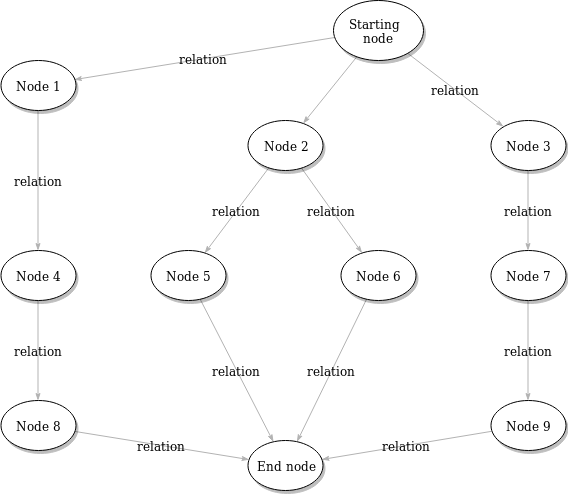

The diagram above was exported from draw.io. Its source (the exported page's mxGraphModel, read from the mxfile embedded in the PNG):
<mxGraphModel dx="1394" dy="799" grid="1" gridSize="10" guides="1" tooltips="1" connect="1" arrows="1" fold="1" page="1" pageScale="1" pageWidth="1100" pageHeight="850" background="#ffffff" math="0" shadow="0">
  <root>
    <mxCell id="0" />
    <mxCell id="1" parent="0" />
    <mxCell id="1ea317790d2ca983-12" style="edgeStyle=none;rounded=1;html=1;labelBackgroundColor=none;startArrow=none;startFill=0;startSize=5;endArrow=classicThin;endFill=1;endSize=5;jettySize=auto;orthogonalLoop=1;strokeColor=#B3B3B3;strokeWidth=1;fontFamily=Verdana;fontSize=12;fontColor=#000000;" parent="1" source="1ea317790d2ca983-1" target="1ea317790d2ca983-2" edge="1">
      <mxGeometry relative="1" as="geometry" />
    </mxCell>
    <mxCell id="1ea317790d2ca983-13" value="relation" style="edgeStyle=none;rounded=1;html=1;labelBackgroundColor=none;startArrow=none;startFill=0;startSize=5;endArrow=classicThin;endFill=1;endSize=5;jettySize=auto;orthogonalLoop=1;strokeColor=#B3B3B3;strokeWidth=1;fontFamily=Verdana;fontSize=12;fontColor=#000000;" parent="1" source="1ea317790d2ca983-1" target="1ea317790d2ca983-9" edge="1">
      <mxGeometry relative="1" as="geometry" />
    </mxCell>
    <mxCell id="1ea317790d2ca983-14" value="relation" style="edgeStyle=none;rounded=1;html=1;labelBackgroundColor=none;startArrow=none;startFill=0;startSize=5;endArrow=classicThin;endFill=1;endSize=5;jettySize=auto;orthogonalLoop=1;strokeColor=#B3B3B3;strokeWidth=1;fontFamily=Verdana;fontSize=12;fontColor=#000000;" parent="1" source="1ea317790d2ca983-1" target="1ea317790d2ca983-3" edge="1">
      <mxGeometry relative="1" as="geometry" />
    </mxCell>
    <mxCell id="1ea317790d2ca983-1" value="Starting&amp;nbsp;&lt;div&gt;node&lt;/div&gt;" style="ellipse;whiteSpace=wrap;html=1;rounded=0;shadow=1;comic=0;labelBackgroundColor=none;strokeColor=#000000;strokeWidth=1;fillColor=#FFFFFF;fontFamily=Verdana;fontSize=12;fontColor=#000000;align=center;" parent="1" vertex="1">
      <mxGeometry x="542.5" y="70" width="90" height="60" as="geometry" />
    </mxCell>
    <mxCell id="1ea317790d2ca983-21" value="relation" style="edgeStyle=none;rounded=1;html=1;labelBackgroundColor=none;startArrow=none;startFill=0;startSize=5;endArrow=classicThin;endFill=1;endSize=5;jettySize=auto;orthogonalLoop=1;strokeColor=#B3B3B3;strokeWidth=1;fontFamily=Verdana;fontSize=12;fontColor=#000000;" parent="1" source="1ea317790d2ca983-2" target="1ea317790d2ca983-7" edge="1">
      <mxGeometry relative="1" as="geometry" />
    </mxCell>
    <mxCell id="1ea317790d2ca983-22" value="relation" style="edgeStyle=none;rounded=1;html=1;labelBackgroundColor=none;startArrow=none;startFill=0;startSize=5;endArrow=classicThin;endFill=1;endSize=5;jettySize=auto;orthogonalLoop=1;strokeColor=#B3B3B3;strokeWidth=1;fontFamily=Verdana;fontSize=12;fontColor=#000000;" parent="1" source="1ea317790d2ca983-2" target="1ea317790d2ca983-6" edge="1">
      <mxGeometry relative="1" as="geometry" />
    </mxCell>
    <mxCell id="1ea317790d2ca983-2" value="&lt;span&gt;Node 2&lt;/span&gt;" style="ellipse;whiteSpace=wrap;html=1;rounded=0;shadow=1;comic=0;labelBackgroundColor=none;strokeColor=#000000;strokeWidth=1;fillColor=#FFFFFF;fontFamily=Verdana;fontSize=12;fontColor=#000000;align=center;" parent="1" vertex="1">
      <mxGeometry x="457.5" y="190" width="75" height="50" as="geometry" />
    </mxCell>
    <mxCell id="1ea317790d2ca983-15" value="relation" style="edgeStyle=none;rounded=1;html=1;labelBackgroundColor=none;startArrow=none;startFill=0;startSize=5;endArrow=classicThin;endFill=1;endSize=5;jettySize=auto;orthogonalLoop=1;strokeColor=#B3B3B3;strokeWidth=1;fontFamily=Verdana;fontSize=12;fontColor=#000000;" parent="1" source="1ea317790d2ca983-3" target="1ea317790d2ca983-4" edge="1">
      <mxGeometry relative="1" as="geometry" />
    </mxCell>
    <mxCell id="1ea317790d2ca983-3" value="&lt;span&gt;Node 3&lt;/span&gt;" style="ellipse;whiteSpace=wrap;html=1;rounded=0;shadow=1;comic=0;labelBackgroundColor=none;strokeColor=#000000;strokeWidth=1;fillColor=#FFFFFF;fontFamily=Verdana;fontSize=12;fontColor=#000000;align=center;" parent="1" vertex="1">
      <mxGeometry x="700" y="190" width="75" height="50" as="geometry" />
    </mxCell>
    <mxCell id="1ea317790d2ca983-16" value="relation" style="edgeStyle=none;rounded=1;html=1;labelBackgroundColor=none;startArrow=none;startFill=0;startSize=5;endArrow=classicThin;endFill=1;endSize=5;jettySize=auto;orthogonalLoop=1;strokeColor=#B3B3B3;strokeWidth=1;fontFamily=Verdana;fontSize=12;fontColor=#000000;" parent="1" source="1ea317790d2ca983-4" target="1ea317790d2ca983-5" edge="1">
      <mxGeometry relative="1" as="geometry" />
    </mxCell>
    <mxCell id="1ea317790d2ca983-4" value="&lt;span&gt;Node 7&lt;/span&gt;" style="ellipse;whiteSpace=wrap;html=1;rounded=0;shadow=1;comic=0;labelBackgroundColor=none;strokeColor=#000000;strokeWidth=1;fillColor=#FFFFFF;fontFamily=Verdana;fontSize=12;fontColor=#000000;align=center;" parent="1" vertex="1">
      <mxGeometry x="700" y="320" width="75" height="50" as="geometry" />
    </mxCell>
    <mxCell id="1ea317790d2ca983-17" value="relation" style="edgeStyle=none;rounded=1;html=1;labelBackgroundColor=none;startArrow=none;startFill=0;startSize=5;endArrow=classicThin;endFill=1;endSize=5;jettySize=auto;orthogonalLoop=1;strokeColor=#B3B3B3;strokeWidth=1;fontFamily=Verdana;fontSize=12;fontColor=#000000;" parent="1" source="1ea317790d2ca983-5" target="1ea317790d2ca983-8" edge="1">
      <mxGeometry relative="1" as="geometry" />
    </mxCell>
    <mxCell id="1ea317790d2ca983-5" value="&lt;span&gt;Node 9&lt;/span&gt;" style="ellipse;whiteSpace=wrap;html=1;rounded=0;shadow=1;comic=0;labelBackgroundColor=none;strokeColor=#000000;strokeWidth=1;fillColor=#FFFFFF;fontFamily=Verdana;fontSize=12;fontColor=#000000;align=center;" parent="1" vertex="1">
      <mxGeometry x="700" y="470" width="75" height="50" as="geometry" />
    </mxCell>
    <mxCell id="1ea317790d2ca983-23" value="relation" style="edgeStyle=none;rounded=1;html=1;labelBackgroundColor=none;startArrow=none;startFill=0;startSize=5;endArrow=classicThin;endFill=1;endSize=5;jettySize=auto;orthogonalLoop=1;strokeColor=#B3B3B3;strokeWidth=1;fontFamily=Verdana;fontSize=12;fontColor=#000000;" parent="1" source="1ea317790d2ca983-6" target="1ea317790d2ca983-8" edge="1">
      <mxGeometry relative="1" as="geometry" />
    </mxCell>
    <mxCell id="1ea317790d2ca983-6" value="&lt;span&gt;Node 6&lt;/span&gt;" style="ellipse;whiteSpace=wrap;html=1;rounded=0;shadow=1;comic=0;labelBackgroundColor=none;strokeColor=#000000;strokeWidth=1;fillColor=#FFFFFF;fontFamily=Verdana;fontSize=12;fontColor=#000000;align=center;" parent="1" vertex="1">
      <mxGeometry x="550" y="320" width="75" height="50" as="geometry" />
    </mxCell>
    <mxCell id="1ea317790d2ca983-24" value="relation" style="edgeStyle=none;rounded=1;html=1;labelBackgroundColor=none;startArrow=none;startFill=0;startSize=5;endArrow=classicThin;endFill=1;endSize=5;jettySize=auto;orthogonalLoop=1;strokeColor=#B3B3B3;strokeWidth=1;fontFamily=Verdana;fontSize=12;fontColor=#000000;" parent="1" source="1ea317790d2ca983-7" target="1ea317790d2ca983-8" edge="1">
      <mxGeometry relative="1" as="geometry" />
    </mxCell>
    <mxCell id="1ea317790d2ca983-7" value="&lt;span&gt;Node 5&lt;/span&gt;" style="ellipse;whiteSpace=wrap;html=1;rounded=0;shadow=1;comic=0;labelBackgroundColor=none;strokeColor=#000000;strokeWidth=1;fillColor=#FFFFFF;fontFamily=Verdana;fontSize=12;fontColor=#000000;align=center;" parent="1" vertex="1">
      <mxGeometry x="360" y="320" width="75" height="50" as="geometry" />
    </mxCell>
    <mxCell id="1ea317790d2ca983-8" value="End node" style="ellipse;whiteSpace=wrap;html=1;rounded=0;shadow=1;comic=0;labelBackgroundColor=none;strokeColor=#000000;strokeWidth=1;fillColor=#FFFFFF;fontFamily=Verdana;fontSize=12;fontColor=#000000;align=center;" parent="1" vertex="1">
      <mxGeometry x="457.5" y="510" width="75" height="50" as="geometry" />
    </mxCell>
    <mxCell id="1ea317790d2ca983-19" value="relation" style="edgeStyle=none;rounded=1;html=1;labelBackgroundColor=none;startArrow=none;startFill=0;startSize=5;endArrow=classicThin;endFill=1;endSize=5;jettySize=auto;orthogonalLoop=1;strokeColor=#B3B3B3;strokeWidth=1;fontFamily=Verdana;fontSize=12;fontColor=#000000;" parent="1" source="1ea317790d2ca983-9" target="1ea317790d2ca983-10" edge="1">
      <mxGeometry relative="1" as="geometry" />
    </mxCell>
    <mxCell id="1ea317790d2ca983-9" value="Node 1" style="ellipse;whiteSpace=wrap;html=1;rounded=0;shadow=1;comic=0;labelBackgroundColor=none;strokeColor=#000000;strokeWidth=1;fillColor=#FFFFFF;fontFamily=Verdana;fontSize=12;fontColor=#000000;align=center;" parent="1" vertex="1">
      <mxGeometry x="210" y="130" width="75" height="50" as="geometry" />
    </mxCell>
    <mxCell id="1ea317790d2ca983-20" value="relation" style="edgeStyle=none;rounded=1;html=1;labelBackgroundColor=none;startArrow=none;startFill=0;startSize=5;endArrow=classicThin;endFill=1;endSize=5;jettySize=auto;orthogonalLoop=1;strokeColor=#B3B3B3;strokeWidth=1;fontFamily=Verdana;fontSize=12;fontColor=#000000;" parent="1" source="1ea317790d2ca983-10" target="1ea317790d2ca983-11" edge="1">
      <mxGeometry relative="1" as="geometry" />
    </mxCell>
    <mxCell id="1ea317790d2ca983-10" value="&lt;span&gt;Node 4&lt;/span&gt;" style="ellipse;whiteSpace=wrap;html=1;rounded=0;shadow=1;comic=0;labelBackgroundColor=none;strokeColor=#000000;strokeWidth=1;fillColor=#FFFFFF;fontFamily=Verdana;fontSize=12;fontColor=#000000;align=center;" parent="1" vertex="1">
      <mxGeometry x="210" y="320" width="75" height="50" as="geometry" />
    </mxCell>
    <mxCell id="1ea317790d2ca983-18" value="relation" style="edgeStyle=none;rounded=1;html=1;labelBackgroundColor=none;startArrow=none;startFill=0;startSize=5;endArrow=classicThin;endFill=1;endSize=5;jettySize=auto;orthogonalLoop=1;strokeColor=#B3B3B3;strokeWidth=1;fontFamily=Verdana;fontSize=12;fontColor=#000000;" parent="1" source="1ea317790d2ca983-11" target="1ea317790d2ca983-8" edge="1">
      <mxGeometry relative="1" as="geometry" />
    </mxCell>
    <mxCell id="1ea317790d2ca983-11" value="&lt;span&gt;Node 8&lt;/span&gt;" style="ellipse;whiteSpace=wrap;html=1;rounded=0;shadow=1;comic=0;labelBackgroundColor=none;strokeColor=#000000;strokeWidth=1;fillColor=#FFFFFF;fontFamily=Verdana;fontSize=12;fontColor=#000000;align=center;" parent="1" vertex="1">
      <mxGeometry x="210" y="470" width="75" height="50" as="geometry" />
    </mxCell>
  </root>
</mxGraphModel>